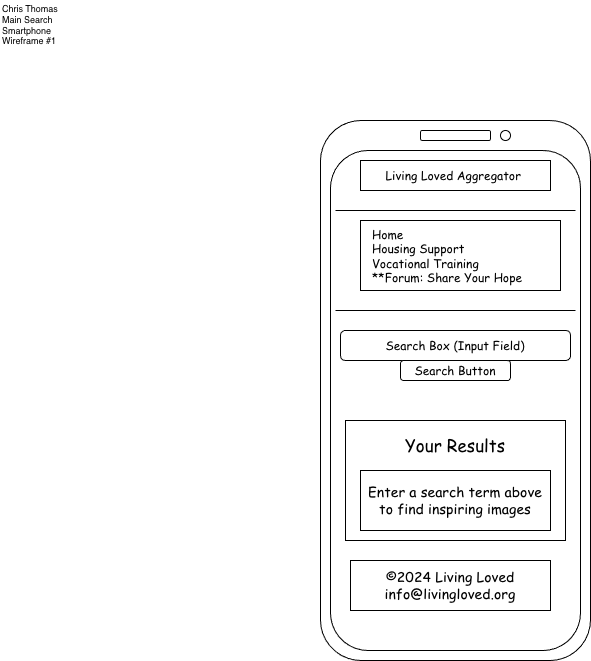

The diagram above was exported from draw.io. Its source (the exported page's mxGraphModel, read from the mxfile embedded in the PNG):
<mxGraphModel dx="691" dy="805" grid="1" gridSize="10" guides="1" tooltips="1" connect="1" arrows="1" fold="1" page="1" pageScale="1" pageWidth="850" pageHeight="1100" math="0" shadow="0">
  <root>
    <mxCell id="0" />
    <mxCell id="1" parent="0" />
    <mxCell id="Cn0nInts3_zbgmBhaWaF-1" value="" style="rounded=1;whiteSpace=wrap;html=1;" parent="1" vertex="1">
      <mxGeometry x="330" y="130" width="270" height="540" as="geometry" />
    </mxCell>
    <mxCell id="Cn0nInts3_zbgmBhaWaF-2" value="Chris Thomas&lt;div&gt;Main Search&lt;/div&gt;&lt;div&gt;Smartphone&lt;/div&gt;&lt;div&gt;Wireframe #1&lt;/div&gt;" style="text;html=1;align=left;verticalAlign=middle;whiteSpace=wrap;rounded=0;fontSize=9;" parent="1" vertex="1">
      <mxGeometry x="10" y="10" width="90" height="50" as="geometry" />
    </mxCell>
    <mxCell id="Cn0nInts3_zbgmBhaWaF-4" value="" style="ellipse;whiteSpace=wrap;html=1;aspect=fixed;" parent="1" vertex="1">
      <mxGeometry x="510" y="140" width="10" height="10" as="geometry" />
    </mxCell>
    <mxCell id="Cn0nInts3_zbgmBhaWaF-5" value="" style="rounded=1;whiteSpace=wrap;html=1;" parent="1" vertex="1">
      <mxGeometry x="340" y="160" width="250" height="500" as="geometry" />
    </mxCell>
    <mxCell id="Cn0nInts3_zbgmBhaWaF-7" value="" style="rounded=1;whiteSpace=wrap;html=1;" parent="1" vertex="1">
      <mxGeometry x="430" y="140" width="70" height="10" as="geometry" />
    </mxCell>
    <mxCell id="Cn0nInts3_zbgmBhaWaF-9" value="" style="rounded=0;whiteSpace=wrap;html=1;" parent="1" vertex="1">
      <mxGeometry x="370" y="170" width="190" height="30" as="geometry" />
    </mxCell>
    <mxCell id="Cn0nInts3_zbgmBhaWaF-10" value="&lt;font face=&quot;Comic Sans MS&quot;&gt;Living Loved Aggregator&amp;nbsp;&lt;/font&gt;" style="text;html=1;align=center;verticalAlign=middle;whiteSpace=wrap;rounded=0;" parent="1" vertex="1">
      <mxGeometry x="385" y="170" width="160" height="30" as="geometry" />
    </mxCell>
    <mxCell id="Cn0nInts3_zbgmBhaWaF-11" value="" style="rounded=0;whiteSpace=wrap;html=1;" parent="1" vertex="1">
      <mxGeometry x="370" y="230" width="200" height="70" as="geometry" />
    </mxCell>
    <mxCell id="Cn0nInts3_zbgmBhaWaF-12" value="Home&lt;div&gt;&lt;span style=&quot;background-color: transparent; color: light-dark(rgb(0, 0, 0), rgb(255, 255, 255));&quot;&gt;Housing Support&lt;/span&gt;&lt;/div&gt;&lt;div&gt;Vocational Training&lt;/div&gt;&lt;div&gt;**Forum: Share Your Hope&lt;/div&gt;&lt;div&gt;&lt;br&gt;&lt;/div&gt;" style="text;html=1;align=left;verticalAlign=top;whiteSpace=wrap;rounded=0;fontFamily=Comic Sans MS;" parent="1" vertex="1">
      <mxGeometry x="380" y="230" width="180" height="70" as="geometry" />
    </mxCell>
    <mxCell id="Cn0nInts3_zbgmBhaWaF-13" value="" style="endArrow=none;html=1;rounded=0;" parent="1" edge="1">
      <mxGeometry width="50" height="50" relative="1" as="geometry">
        <mxPoint x="345" y="220" as="sourcePoint" />
        <mxPoint x="585" y="220" as="targetPoint" />
      </mxGeometry>
    </mxCell>
    <mxCell id="Cn0nInts3_zbgmBhaWaF-15" value="" style="endArrow=none;html=1;rounded=0;" parent="1" edge="1">
      <mxGeometry width="50" height="50" relative="1" as="geometry">
        <mxPoint x="345" y="320" as="sourcePoint" />
        <mxPoint x="585" y="320" as="targetPoint" />
      </mxGeometry>
    </mxCell>
    <mxCell id="Cn0nInts3_zbgmBhaWaF-17" value="&lt;font face=&quot;Comic Sans MS&quot;&gt;Search Box (Input Field)&lt;/font&gt;" style="rounded=1;whiteSpace=wrap;html=1;" parent="1" vertex="1">
      <mxGeometry x="350" y="340" width="230" height="30" as="geometry" />
    </mxCell>
    <mxCell id="Cn0nInts3_zbgmBhaWaF-19" value="&lt;font face=&quot;Comic Sans MS&quot;&gt;Search Button&lt;/font&gt;" style="rounded=1;whiteSpace=wrap;html=1;" parent="1" vertex="1">
      <mxGeometry x="410" y="370" width="110" height="20" as="geometry" />
    </mxCell>
    <mxCell id="Cn0nInts3_zbgmBhaWaF-21" value="" style="rounded=0;whiteSpace=wrap;html=1;" parent="1" vertex="1">
      <mxGeometry x="355" y="430" width="220" height="120" as="geometry" />
    </mxCell>
    <mxCell id="Cn0nInts3_zbgmBhaWaF-22" value="Your Results" style="text;html=1;align=center;verticalAlign=middle;whiteSpace=wrap;rounded=0;fontSize=17;fontFamily=Comic Sans MS;" parent="1" vertex="1">
      <mxGeometry x="385" y="440" width="160" height="30" as="geometry" />
    </mxCell>
    <mxCell id="Cn0nInts3_zbgmBhaWaF-23" value="&lt;font style=&quot;font-size: 14px;&quot; face=&quot;Comic Sans MS&quot;&gt;Enter a search term above&lt;/font&gt;&lt;div&gt;&lt;font style=&quot;font-size: 14px;&quot; face=&quot;Comic Sans MS&quot;&gt;to find inspiring images&lt;/font&gt;&lt;/div&gt;" style="rounded=0;whiteSpace=wrap;html=1;" parent="1" vertex="1">
      <mxGeometry x="370" y="480" width="190" height="60" as="geometry" />
    </mxCell>
    <mxCell id="Cn0nInts3_zbgmBhaWaF-24" value="&lt;font style=&quot;font-size: 14px;&quot; face=&quot;Comic Sans MS&quot;&gt;©2024 Living Loved&lt;/font&gt;&lt;div&gt;&lt;font style=&quot;font-size: 14px;&quot; face=&quot;Comic Sans MS&quot;&gt;info@livingloved.org&lt;/font&gt;&lt;/div&gt;" style="rounded=0;whiteSpace=wrap;html=1;" parent="1" vertex="1">
      <mxGeometry x="360" y="570" width="200" height="50" as="geometry" />
    </mxCell>
  </root>
</mxGraphModel>